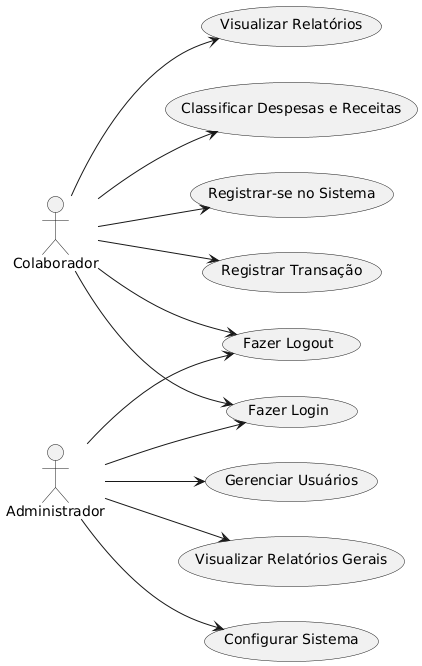

The diagram above was rendered by PlantUML. Its source (embedded in the PNG):
@startuml
left to right direction
actor "Administrador" as admin
actor "Colaborador" as colaborador

usecase "Fazer Login" as UC1
usecase "Fazer Logout" as UC2
usecase "Registrar Transação" as UC3
usecase "Visualizar Relatórios" as UC4
usecase "Classificar Despesas e Receitas" as UC5
usecase "Gerenciar Usuários" as UC6
usecase "Visualizar Relatórios Gerais" as UC7
usecase "Configurar Sistema" as UC8
usecase "Registrar-se no Sistema" as UC9

admin --> UC1
admin --> UC2
admin --> UC6
admin --> UC7
admin --> UC8

colaborador --> UC1
colaborador --> UC2
colaborador --> UC3
colaborador --> UC4
colaborador --> UC5
colaborador --> UC9
@enduml